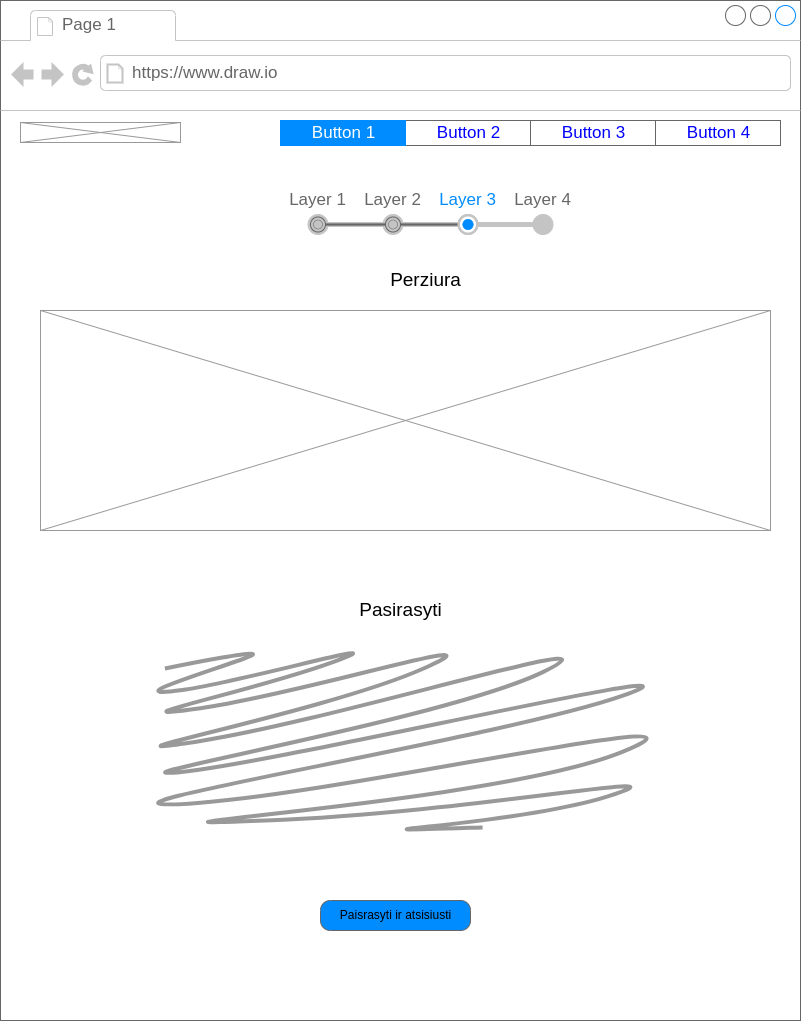

The diagram above was exported from draw.io. Its source (the exported page's mxGraphModel, read from the mxfile embedded in the PNG):
<mxGraphModel dx="1383" dy="826" grid="1" gridSize="10" guides="1" tooltips="1" connect="1" arrows="1" fold="1" page="1" pageScale="1" pageWidth="850" pageHeight="1100" math="0" shadow="0">
  <root>
    <mxCell id="0" />
    <mxCell id="1" parent="0" />
    <mxCell id="3" value="" style="strokeWidth=1;shadow=0;dashed=0;align=center;html=1;shape=mxgraph.mockup.containers.browserWindow;rSize=0;strokeColor=#666666;strokeColor2=#008cff;strokeColor3=#c4c4c4;mainText=,;recursiveResize=0;" parent="1" vertex="1">
      <mxGeometry x="40" y="40" width="800" height="1020" as="geometry" />
    </mxCell>
    <mxCell id="4" value="Page 1" style="strokeWidth=1;shadow=0;dashed=0;align=center;html=1;shape=mxgraph.mockup.containers.anchor;fontSize=17;fontColor=#666666;align=left;" parent="3" vertex="1">
      <mxGeometry x="60" y="12" width="110" height="26" as="geometry" />
    </mxCell>
    <mxCell id="5" value="https://www.draw.io" style="strokeWidth=1;shadow=0;dashed=0;align=center;html=1;shape=mxgraph.mockup.containers.anchor;rSize=0;fontSize=17;fontColor=#666666;align=left;" parent="3" vertex="1">
      <mxGeometry x="130" y="60" width="250" height="26" as="geometry" />
    </mxCell>
    <mxCell id="6" value="" style="strokeWidth=1;shadow=0;dashed=0;align=center;html=1;shape=mxgraph.mockup.text.rrect;rSize=0;strokeColor=#666666;" parent="3" vertex="1">
      <mxGeometry x="280" y="120" width="500" height="25" as="geometry" />
    </mxCell>
    <mxCell id="7" value="Button 2" style="strokeColor=inherit;fillColor=inherit;gradientColor=inherit;strokeWidth=1;shadow=0;dashed=0;align=center;html=1;shape=mxgraph.mockup.text.rrect;rSize=0;fontSize=17;fontColor=#0000ff;" parent="6" vertex="1">
      <mxGeometry x="125" width="125" height="25" as="geometry" />
    </mxCell>
    <mxCell id="8" value="Button 3" style="strokeColor=inherit;fillColor=inherit;gradientColor=inherit;strokeWidth=1;shadow=0;dashed=0;align=center;html=1;shape=mxgraph.mockup.text.rrect;rSize=0;fontSize=17;fontColor=#0000ff;" parent="6" vertex="1">
      <mxGeometry x="250" width="125" height="25" as="geometry" />
    </mxCell>
    <mxCell id="9" value="Button 4" style="strokeColor=inherit;fillColor=inherit;gradientColor=inherit;strokeWidth=1;shadow=0;dashed=0;align=center;html=1;shape=mxgraph.mockup.text.rrect;rSize=0;fontSize=17;fontColor=#0000ff;" parent="6" vertex="1">
      <mxGeometry x="375" width="125" height="25" as="geometry" />
    </mxCell>
    <mxCell id="10" value="Button 1" style="strokeWidth=1;shadow=0;dashed=0;align=center;html=1;shape=mxgraph.mockup.text.rrect;rSize=0;fontSize=17;fontColor=#ffffff;fillColor=#008cff;strokeColor=#008cff;" parent="6" vertex="1">
      <mxGeometry width="125" height="25" as="geometry" />
    </mxCell>
    <mxCell id="11" value="" style="verticalLabelPosition=bottom;shadow=0;dashed=0;align=center;html=1;verticalAlign=top;strokeWidth=1;shape=mxgraph.mockup.graphics.simpleIcon;strokeColor=#999999;" parent="3" vertex="1">
      <mxGeometry x="20" y="122" width="160" height="20" as="geometry" />
    </mxCell>
    <mxCell id="14" value="&lt;table border=&quot;0&quot; cellpadding=&quot;0&quot; cellspacing=&quot;0&quot; width=&quot;100%&quot; height=&quot;100%&quot; style=&quot;font-size:1em;&quot;&gt;&lt;tr height=&quot;0%&quot;&gt;&lt;td width=&quot;25%&quot;&gt;Layer 1&lt;/td&gt;&lt;td width=&quot;25%&quot;&gt;Layer 2&lt;/td&gt;&lt;td width=&quot;25%&quot; style=&quot;color:#008cff;&quot;&gt;Layer 3&lt;/td&gt;&lt;td width=&quot;25%&quot;&gt;Layer 4&lt;/td&gt;&lt;/tr&gt;&lt;tr height=&quot;100%&quot;&gt;&lt;td/&gt;&lt;/tr&gt;&lt;/table&gt;" style="strokeWidth=1;shadow=0;dashed=0;align=center;html=1;shape=mxgraph.mockup.navigation.stepBar;strokeColor=#c4c4c4;textColor=#666666;textColor2=#008cff;mainText=,,+,;textSize=17;fillColor=#666666;overflow=fill;fontSize=17;fontColor=#666666;" parent="3" vertex="1">
      <mxGeometry x="280" y="190" width="300" height="50" as="geometry" />
    </mxCell>
    <mxCell id="21" value="Paisrasyti ir atsisiusti" style="strokeWidth=1;shadow=0;dashed=0;align=center;html=1;shape=mxgraph.mockup.buttons.multiButton;fillColor=#008cff;strokeColor=#666666;mainText=;subText=;" parent="3" vertex="1">
      <mxGeometry x="320" y="900" width="150" height="30" as="geometry" />
    </mxCell>
    <mxCell id="22" value="" style="strokeWidth=1;shadow=0;dashed=0;align=center;html=1;shape=mxgraph.mockup.anchor;fontSize=16;fontColor=#ffffff;fontStyle=1;whiteSpace=wrap;" parent="21" vertex="1">
      <mxGeometry y="4.8" width="150" height="12" as="geometry" />
    </mxCell>
    <mxCell id="23" value="" style="strokeWidth=1;shadow=0;dashed=0;align=center;html=1;shape=mxgraph.mockup.anchor;fontSize=12;fontColor=#ffffff;fontStyle=1;whiteSpace=wrap;" parent="21" vertex="1">
      <mxGeometry y="18" width="150" height="6" as="geometry" />
    </mxCell>
    <mxCell id="62" value="" style="shape=mxgraph.mockup.markup.scratchOut;shadow=0;dashed=0;html=1;strokeColor=#999999;strokeWidth=4;" parent="3" vertex="1">
      <mxGeometry x="145" y="650" width="510" height="190" as="geometry" />
    </mxCell>
    <mxCell id="63" value="&lt;font style=&quot;font-size: 19px;&quot;&gt;Perziura&lt;/font&gt;" style="text;html=1;align=center;verticalAlign=middle;resizable=0;points=[];autosize=1;strokeColor=none;fillColor=none;fontSize=19;" parent="3" vertex="1">
      <mxGeometry x="380" y="260" width="90" height="40" as="geometry" />
    </mxCell>
    <mxCell id="73" value="" style="verticalLabelPosition=bottom;shadow=0;dashed=0;align=center;html=1;verticalAlign=top;strokeWidth=1;shape=mxgraph.mockup.graphics.simpleIcon;strokeColor=#999999;fontSize=19;" parent="3" vertex="1">
      <mxGeometry x="40" y="310" width="730" height="220" as="geometry" />
    </mxCell>
    <mxCell id="74" value="&lt;font style=&quot;font-size: 19px;&quot;&gt;Pasirasyti&lt;/font&gt;" style="text;html=1;align=center;verticalAlign=middle;resizable=0;points=[];autosize=1;strokeColor=none;fillColor=none;fontSize=19;" parent="3" vertex="1">
      <mxGeometry x="345" y="590" width="110" height="40" as="geometry" />
    </mxCell>
  </root>
</mxGraphModel>